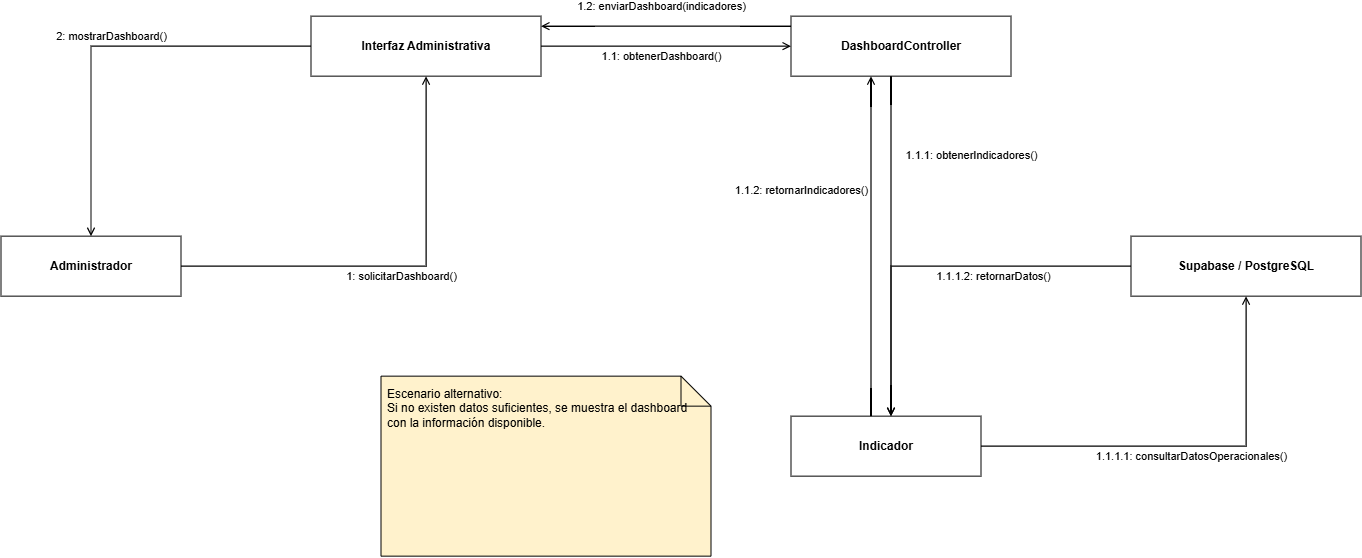

The diagram above was exported from draw.io. Its source (the exported page's mxGraphModel, read from the mxfile embedded in the PNG):
<mxGraphModel dx="1488" dy="782" grid="1" gridSize="10" guides="1" tooltips="1" connect="1" arrows="1" fold="1" page="1" pageScale="1" pageWidth="1600" pageHeight="1000" math="0" shadow="0">
  <root>
    <mxCell id="0" />
    <mxCell id="1" parent="0" />
    <mxCell id="2" parent="1" style="rounded=0;whiteSpace=wrap;html=1;align=center;verticalAlign=middle;fontStyle=1;strokeColor=#000000;fillColor=#ffffff;" value="Administrador" vertex="1">
      <mxGeometry height="60" width="180" x="80" y="340" as="geometry" />
    </mxCell>
    <mxCell id="3" parent="1" style="rounded=0;whiteSpace=wrap;html=1;align=center;verticalAlign=middle;fontStyle=1;strokeColor=#000000;fillColor=#ffffff;" value="Interfaz Administrativa" vertex="1">
      <mxGeometry height="60" width="230" x="390" y="120" as="geometry" />
    </mxCell>
    <mxCell id="4" parent="1" style="rounded=0;whiteSpace=wrap;html=1;align=center;verticalAlign=middle;fontStyle=1;strokeColor=#000000;fillColor=#ffffff;" value="DashboardController" vertex="1">
      <mxGeometry height="60" width="220" x="870" y="120" as="geometry" />
    </mxCell>
    <mxCell id="5" parent="1" style="rounded=0;whiteSpace=wrap;html=1;align=center;verticalAlign=middle;fontStyle=1;strokeColor=#000000;fillColor=#ffffff;" value="Indicador" vertex="1">
      <mxGeometry height="60" width="190" x="870" y="520" as="geometry" />
    </mxCell>
    <mxCell id="6" parent="1" style="rounded=0;whiteSpace=wrap;html=1;align=center;verticalAlign=middle;fontStyle=1;strokeColor=#000000;fillColor=#ffffff;" value="Supabase / PostgreSQL" vertex="1">
      <mxGeometry height="60" width="230" x="1210" y="340" as="geometry" />
    </mxCell>
    <mxCell id="7" edge="1" parent="1" source="2" style="edgeStyle=orthogonalEdgeStyle;rounded=0;html=1;endArrow=open;endFill=0;startArrow=none;strokeWidth=1.2;" target="3" value="1: solicitarDashboard()">
      <mxGeometry relative="1" x="0.0114" y="-10" as="geometry">
        <mxPoint as="offset" />
      </mxGeometry>
    </mxCell>
    <mxCell id="8" edge="1" parent="1" source="3" style="edgeStyle=orthogonalEdgeStyle;rounded=0;html=1;endArrow=open;endFill=0;startArrow=none;strokeWidth=1.2;" target="4" value="1.1: obtenerDashboard()">
      <mxGeometry relative="1" x="-0.04" y="-10" as="geometry">
        <mxPoint as="offset" />
      </mxGeometry>
    </mxCell>
    <mxCell id="9" edge="1" parent="1" source="4" style="edgeStyle=orthogonalEdgeStyle;rounded=0;html=1;endArrow=open;endFill=0;startArrow=none;strokeWidth=1.2;" target="5" value="1.1.1: obtenerIndicadores()">
      <mxGeometry relative="1" x="-0.5362" y="80" as="geometry">
        <mxPoint as="offset" />
        <Array as="points">
          <mxPoint x="970" y="430" />
          <mxPoint x="970" y="430" />
        </Array>
      </mxGeometry>
    </mxCell>
    <mxCell id="10" edge="1" parent="1" source="5" style="edgeStyle=orthogonalEdgeStyle;rounded=0;html=1;endArrow=open;endFill=0;startArrow=none;strokeWidth=1.2;" target="6" value="1.1.1.1: consultarDatosOperacionales()">
      <mxGeometry relative="1" x="0.0119" y="-10" as="geometry">
        <mxPoint x="1" as="offset" />
      </mxGeometry>
    </mxCell>
    <mxCell id="11" edge="1" parent="1" source="6" style="edgeStyle=orthogonalEdgeStyle;rounded=0;html=1;endArrow=open;endFill=0;startArrow=none;strokeWidth=1.2;" target="5" value="1.1.1.2: retornarDatos()">
      <mxGeometry relative="1" x="-0.291" y="10" as="geometry">
        <mxPoint as="offset" />
        <Array as="points">
          <mxPoint x="970" y="370" />
        </Array>
      </mxGeometry>
    </mxCell>
    <mxCell id="12" edge="1" parent="1" source="5" style="edgeStyle=orthogonalEdgeStyle;rounded=0;html=1;endArrow=open;endFill=0;startArrow=none;strokeWidth=1.2;" target="4" value="1.1.2: retornarIndicadores()">
      <mxGeometry relative="1" x="0.324" y="70" as="geometry">
        <mxPoint as="offset" />
        <Array as="points">
          <mxPoint x="950" y="430" />
          <mxPoint x="950" y="430" />
        </Array>
      </mxGeometry>
    </mxCell>
    <mxCell id="13" edge="1" parent="1" source="4" style="edgeStyle=orthogonalEdgeStyle;rounded=0;html=1;endArrow=open;endFill=0;startArrow=none;strokeWidth=1.2;" target="3" value="1.2: enviarDashboard(indicadores)">
      <mxGeometry relative="1" x="0.04" y="-20" as="geometry">
        <mxPoint x="1" as="offset" />
        <Array as="points">
          <mxPoint x="750" y="130" />
          <mxPoint x="750" y="130" />
        </Array>
      </mxGeometry>
    </mxCell>
    <mxCell id="14" edge="1" parent="1" source="3" style="edgeStyle=orthogonalEdgeStyle;rounded=0;html=1;endArrow=open;endFill=0;startArrow=none;strokeWidth=1.2;" target="2" value="2: mostrarDashboard()">
      <mxGeometry relative="1" x="-0.0244" y="-10" as="geometry">
        <mxPoint as="offset" />
      </mxGeometry>
    </mxCell>
    <mxCell id="15" parent="1" style="shape=note;whiteSpace=wrap;html=1;align=left;verticalAlign=top;spacing=6;strokeColor=#000000;fillColor=#fff2cc;" value="Escenario alternativo:&#10;Si no existen datos suficientes, se muestra el dashboard con la información disponible." vertex="1">
      <mxGeometry height="180" width="330" x="460" y="480" as="geometry" />
    </mxCell>
  </root>
</mxGraphModel>